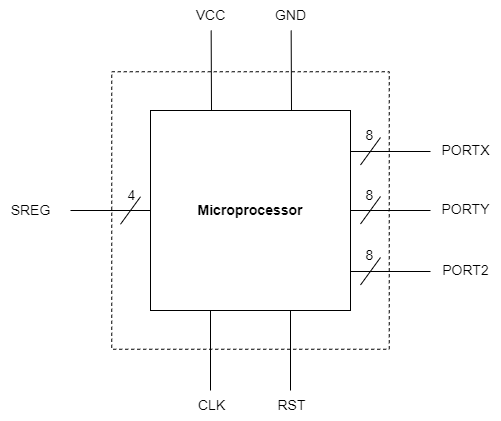

The diagram above was exported from draw.io. Its source (the exported page's mxGraphModel, read from the mxfile embedded in the PNG):
<mxGraphModel dx="1038" dy="641" grid="1" gridSize="10" guides="1" tooltips="1" connect="1" arrows="1" fold="1" page="1" pageScale="1" pageWidth="1654" pageHeight="1169" math="0" shadow="0">
  <root>
    <mxCell id="0" />
    <mxCell id="1" parent="0" />
    <mxCell id="p2xKoIC38NIZcxpW63ye-4" value="" style="whiteSpace=wrap;html=1;aspect=fixed;fontSize=14;fillColor=none;dashed=1;" parent="1" vertex="1">
      <mxGeometry x="401.25" y="121.25" width="277.5" height="277.5" as="geometry" />
    </mxCell>
    <mxCell id="p2xKoIC38NIZcxpW63ye-5" value="" style="endArrow=none;html=1;rounded=0;fontSize=14;" parent="1" edge="1">
      <mxGeometry width="50" height="50" relative="1" as="geometry">
        <mxPoint x="500" y="440" as="sourcePoint" />
        <mxPoint x="500" y="350" as="targetPoint" />
      </mxGeometry>
    </mxCell>
    <mxCell id="p2xKoIC38NIZcxpW63ye-6" value="" style="endArrow=none;html=1;rounded=0;fontSize=14;" parent="1" edge="1">
      <mxGeometry width="50" height="50" relative="1" as="geometry">
        <mxPoint x="580" y="440" as="sourcePoint" />
        <mxPoint x="580" y="350" as="targetPoint" />
      </mxGeometry>
    </mxCell>
    <mxCell id="p2xKoIC38NIZcxpW63ye-7" value="" style="endArrow=none;html=1;rounded=0;fontSize=14;entryX=0;entryY=0.5;entryDx=0;entryDy=0;" parent="1" target="p2xKoIC38NIZcxpW63ye-3" edge="1">
      <mxGeometry width="50" height="50" relative="1" as="geometry">
        <mxPoint x="360" y="260" as="sourcePoint" />
        <mxPoint x="330" y="200" as="targetPoint" />
      </mxGeometry>
    </mxCell>
    <mxCell id="p2xKoIC38NIZcxpW63ye-3" value="&lt;b&gt;&lt;font style=&quot;font-size: 14px;&quot;&gt;Microprocessor&lt;/font&gt;&lt;/b&gt;" style="whiteSpace=wrap;html=1;aspect=fixed;" parent="1" vertex="1">
      <mxGeometry x="440" y="160" width="200" height="200" as="geometry" />
    </mxCell>
    <mxCell id="p2xKoIC38NIZcxpW63ye-10" value="CLK" style="text;html=1;align=center;verticalAlign=middle;resizable=0;points=[];autosize=1;strokeColor=none;fillColor=none;fontSize=14;" parent="1" vertex="1">
      <mxGeometry x="476" y="440" width="50" height="30" as="geometry" />
    </mxCell>
    <mxCell id="p2xKoIC38NIZcxpW63ye-11" value="RST" style="text;html=1;align=center;verticalAlign=middle;resizable=0;points=[];autosize=1;strokeColor=none;fillColor=none;fontSize=14;" parent="1" vertex="1">
      <mxGeometry x="556" y="440" width="50" height="30" as="geometry" />
    </mxCell>
    <mxCell id="p2xKoIC38NIZcxpW63ye-12" value="SREG" style="text;html=1;align=center;verticalAlign=middle;resizable=0;points=[];autosize=1;strokeColor=none;fillColor=none;fontSize=14;" parent="1" vertex="1">
      <mxGeometry x="290" y="245" width="60" height="30" as="geometry" />
    </mxCell>
    <mxCell id="p2xKoIC38NIZcxpW63ye-13" value="" style="endArrow=none;html=1;rounded=0;fontSize=14;" parent="1" edge="1">
      <mxGeometry width="50" height="50" relative="1" as="geometry">
        <mxPoint x="410" y="273.75" as="sourcePoint" />
        <mxPoint x="430" y="246.25" as="targetPoint" />
      </mxGeometry>
    </mxCell>
    <mxCell id="p2xKoIC38NIZcxpW63ye-14" value="4" style="text;html=1;align=center;verticalAlign=middle;resizable=0;points=[];autosize=1;strokeColor=none;fillColor=none;fontSize=14;" parent="1" vertex="1">
      <mxGeometry x="406.25" y="230" width="30" height="30" as="geometry" />
    </mxCell>
    <mxCell id="p2xKoIC38NIZcxpW63ye-15" value="" style="endArrow=none;html=1;rounded=0;fontSize=14;entryX=0;entryY=0.5;entryDx=0;entryDy=0;" parent="1" edge="1">
      <mxGeometry width="50" height="50" relative="1" as="geometry">
        <mxPoint x="640" y="201" as="sourcePoint" />
        <mxPoint x="720" y="201" as="targetPoint" />
      </mxGeometry>
    </mxCell>
    <mxCell id="p2xKoIC38NIZcxpW63ye-19" value="" style="endArrow=none;html=1;rounded=0;fontSize=14;entryX=0;entryY=0.5;entryDx=0;entryDy=0;" parent="1" edge="1">
      <mxGeometry width="50" height="50" relative="1" as="geometry">
        <mxPoint x="640" y="321" as="sourcePoint" />
        <mxPoint x="720" y="321" as="targetPoint" />
      </mxGeometry>
    </mxCell>
    <mxCell id="p2xKoIC38NIZcxpW63ye-21" value="" style="endArrow=none;html=1;rounded=0;fontSize=14;" parent="1" edge="1">
      <mxGeometry width="50" height="50" relative="1" as="geometry">
        <mxPoint x="650" y="214.5" as="sourcePoint" />
        <mxPoint x="670" y="187" as="targetPoint" />
      </mxGeometry>
    </mxCell>
    <mxCell id="p2xKoIC38NIZcxpW63ye-22" value="" style="endArrow=none;html=1;rounded=0;fontSize=14;" parent="1" edge="1">
      <mxGeometry width="50" height="50" relative="1" as="geometry">
        <mxPoint x="650" y="334.5" as="sourcePoint" />
        <mxPoint x="670" y="307" as="targetPoint" />
      </mxGeometry>
    </mxCell>
    <mxCell id="p2xKoIC38NIZcxpW63ye-23" value="8" style="text;html=1;align=center;verticalAlign=middle;resizable=0;points=[];autosize=1;strokeColor=none;fillColor=none;fontSize=14;" parent="1" vertex="1">
      <mxGeometry x="644" y="170" width="30" height="30" as="geometry" />
    </mxCell>
    <mxCell id="p2xKoIC38NIZcxpW63ye-24" value="8" style="text;html=1;align=center;verticalAlign=middle;resizable=0;points=[];autosize=1;strokeColor=none;fillColor=none;fontSize=14;" parent="1" vertex="1">
      <mxGeometry x="644" y="290" width="30" height="30" as="geometry" />
    </mxCell>
    <mxCell id="p2xKoIC38NIZcxpW63ye-25" value="PORTX" style="text;html=1;align=center;verticalAlign=middle;resizable=0;points=[];autosize=1;strokeColor=none;fillColor=none;fontSize=14;" parent="1" vertex="1">
      <mxGeometry x="720" y="185" width="70" height="30" as="geometry" />
    </mxCell>
    <mxCell id="p2xKoIC38NIZcxpW63ye-26" value="PORT2" style="text;html=1;align=center;verticalAlign=middle;resizable=0;points=[];autosize=1;strokeColor=none;fillColor=none;fontSize=14;" parent="1" vertex="1">
      <mxGeometry x="720" y="305" width="70" height="30" as="geometry" />
    </mxCell>
    <mxCell id="p2xKoIC38NIZcxpW63ye-27" value="" style="endArrow=none;html=1;rounded=0;fontSize=14;" parent="1" edge="1">
      <mxGeometry width="50" height="50" relative="1" as="geometry">
        <mxPoint x="581" y="160" as="sourcePoint" />
        <mxPoint x="580.66" y="79.99999999999989" as="targetPoint" />
      </mxGeometry>
    </mxCell>
    <mxCell id="p2xKoIC38NIZcxpW63ye-28" value="" style="endArrow=none;html=1;rounded=0;fontSize=14;" parent="1" edge="1">
      <mxGeometry width="50" height="50" relative="1" as="geometry">
        <mxPoint x="501" y="160" as="sourcePoint" />
        <mxPoint x="500.65999999999985" y="79.99999999999989" as="targetPoint" />
      </mxGeometry>
    </mxCell>
    <mxCell id="p2xKoIC38NIZcxpW63ye-29" value="VCC" style="text;html=1;align=center;verticalAlign=middle;resizable=0;points=[];autosize=1;strokeColor=none;fillColor=none;fontSize=14;" parent="1" vertex="1">
      <mxGeometry x="475" y="50" width="50" height="30" as="geometry" />
    </mxCell>
    <mxCell id="p2xKoIC38NIZcxpW63ye-30" value="GND" style="text;html=1;align=center;verticalAlign=middle;resizable=0;points=[];autosize=1;strokeColor=none;fillColor=none;fontSize=14;" parent="1" vertex="1">
      <mxGeometry x="555" y="50" width="50" height="30" as="geometry" />
    </mxCell>
    <mxCell id="p2xKoIC38NIZcxpW63ye-31" value="" style="endArrow=none;html=1;rounded=0;fontSize=14;entryX=0;entryY=0.5;entryDx=0;entryDy=0;" parent="1" edge="1">
      <mxGeometry width="50" height="50" relative="1" as="geometry">
        <mxPoint x="640" y="260" as="sourcePoint" />
        <mxPoint x="720" y="260" as="targetPoint" />
      </mxGeometry>
    </mxCell>
    <mxCell id="p2xKoIC38NIZcxpW63ye-32" value="" style="endArrow=none;html=1;rounded=0;fontSize=14;" parent="1" edge="1">
      <mxGeometry width="50" height="50" relative="1" as="geometry">
        <mxPoint x="650" y="273.5" as="sourcePoint" />
        <mxPoint x="670" y="246" as="targetPoint" />
      </mxGeometry>
    </mxCell>
    <mxCell id="p2xKoIC38NIZcxpW63ye-33" value="8" style="text;html=1;align=center;verticalAlign=middle;resizable=0;points=[];autosize=1;strokeColor=none;fillColor=none;fontSize=14;" parent="1" vertex="1">
      <mxGeometry x="644" y="230" width="30" height="30" as="geometry" />
    </mxCell>
    <mxCell id="p2xKoIC38NIZcxpW63ye-34" value="PORTY" style="text;html=1;align=center;verticalAlign=middle;resizable=0;points=[];autosize=1;strokeColor=none;fillColor=none;fontSize=14;" parent="1" vertex="1">
      <mxGeometry x="720" y="244" width="70" height="30" as="geometry" />
    </mxCell>
  </root>
</mxGraphModel>